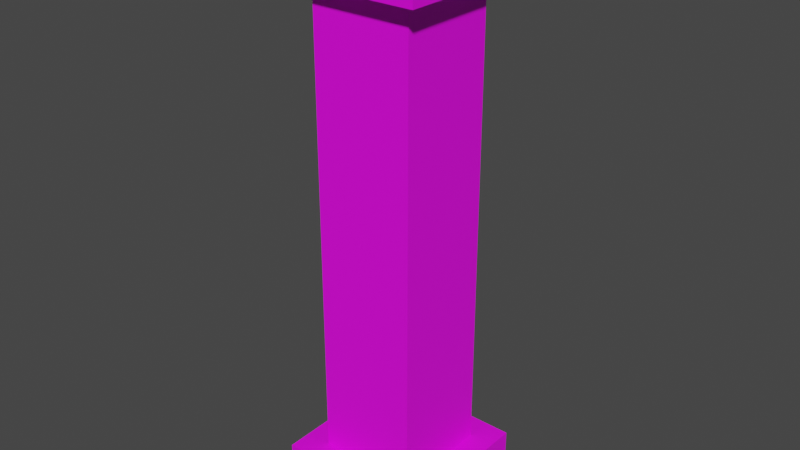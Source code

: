 # Source: pilar.blend  (saved by Blender 4.0.36; exported with 4.5.12 LTS)
import bpy
from mathutils import Matrix  # noqa: F401  (used for matrix-valued properties, if any)

bpy.ops.wm.read_factory_settings(use_empty=True)
scene = bpy.context.scene
scene.name = 'Scene'

# ---- collections
col_collection = bpy.data.collections.new('Collection'); scene.collection.children.link(col_collection)

# ---- images (referenced by path relative to the original .blend; pixels are not part of the script)
import os
ASSET_DIR = os.environ.get("B2B_ASSET_DIR", "")  # directory of the original .blend (textures are referenced by path, not embedded)
HERE = os.path.dirname(os.path.abspath(__file__))  # packed textures are extracted next to this script under _unpacked/

def load_image(name, relpath, width, height, colorspace="sRGB"):
    """Load a texture the original file referenced (path relative to the .blend, or extracted next to this script)."""
    p = next((c for c in (os.path.join(HERE, relpath), os.path.join(ASSET_DIR, relpath)) if relpath and os.path.exists(c)), "")
    if p:
        img = bpy.data.images.load(p, check_existing=True)
        img.name = name
    else:  # same state as the original file: an image datablock whose file is absent (Cycles renders it pink)
        img = bpy.data.images.new(name, width, height)
        img.source = "FILE"
        img.filepath = "//" + (relpath or name)
    img.colorspace_settings.name = colorspace
    return img
img_dscf5802_displacement_png = load_image('DSCF5802_displacement.png', 'DSCF5802_displacement.png', 1024, 1024, 'sRGB')

# ---- materials (node trees are filled in below, after node groups)
mat_material_002 = bpy.data.materials.new('Material.002')

# ---- material node trees
mat_material_002.use_nodes = True; mat_material_002.node_tree.nodes.clear()
_N = mat_material_002.node_tree.nodes; _L = mat_material_002.node_tree.links
n0 = _N.new('ShaderNodeBsdfPrincipled'); n0.name = 'Principled BSDF'; n0.location = (10, 300)
n0.inputs[3].default_value = 1.45
n1 = _N.new('ShaderNodeOutputMaterial'); n1.name = 'Material Output'; n1.location = (300, 300)
n2 = _N.new('ShaderNodeTexImage'); n2.name = 'Image Texture'; n2.location = (-280, 275)
n2.image = img_dscf5802_displacement_png
_L.new(n0.outputs[0], n1.inputs[0])
_L.new(n2.outputs[0], n0.inputs[0])
n1.is_active_output = True

# ---- world
world_world = bpy.data.worlds.new('World'); scene.world = world_world
world_world.use_nodes = True; world_world.node_tree.nodes.clear()
_N = world_world.node_tree.nodes; _L = world_world.node_tree.links
n0 = _N.new('ShaderNodeOutputWorld'); n0.name = 'World Output'; n0.location = (300, 300)
n1 = _N.new('ShaderNodeBackground'); n1.name = 'Background'; n1.location = (10, 300)
n1.inputs[0].default_value = (0.05088, 0.05088, 0.05088, 1.0)
_L.new(n1.outputs[0], n0.inputs[0])
n0.is_active_output = True
world_world.color = (0.05088, 0.05088, 0.05088)
world_world.use_sun_shadow = False
world_world.sun_shadow_jitter_overblur = 0.0

# ---- meshes
me_plane_001 = bpy.data.meshes.new('Plane.001')
me_plane_001.from_pydata([(-1.0, -1.0, 0.0), (1.0, -1.0, 0.0), (-1.0, 1.0, 0.0), (1.0, 1.0, 0.0), (-0.6622, 0.6622, 0.5475), (-0.6622, -0.6622, 0.5475), (0.6622, -0.6622, 0.5475), (0.6622, 0.6622, 0.5475), (-1.0, 1.0, 0.5475), (-1.0, -1.0, 0.5475), (1.0, -1.0, 0.5475), (1.0, 1.0, 0.5475), (-0.6622, 0.6622, 6.695), (-0.6622, -0.6622, 6.695), (0.6622, -0.6622, 6.695), (0.6622, 0.6622, 6.695), (-0.6622, 0.6622, 6.695), (-0.6622, -0.6622, 6.695), (0.6622, -0.6622, 6.695), (0.6622, 0.6622, 6.695), (-0.6622, 0.6622, 6.992), (-0.6622, -0.6622, 6.992), (0.6622, -0.6622, 6.992), (0.6622, 0.6622, 6.992), (-0.6622, 0.6622, 6.695), (-0.6622, -0.6622, 6.695), (0.6622, -0.6622, 6.695), (0.6622, 0.6622, 6.695), (-0.6622, 0.6622, 6.992), (-0.6622, -0.6622, 6.992), (0.6622, -0.6622, 6.992), (0.6622, 0.6622, 6.992), (-0.6622, 0.6622, 6.695), (-0.6622, -0.6622, 6.695), (0.6622, -0.6622, 6.695), (0.6622, 0.6622, 6.695), (-0.951, 0.951, 6.695), (-0.951, -0.951, 6.695), (0.951, -0.951, 6.695), (0.951, 0.951, 6.695), (-0.951, 0.951, 6.992), (-0.951, -0.951, 6.992), (0.951, -0.951, 6.992), (0.951, 0.951, 6.992), (-1.162, 1.162, 7.41), (-1.162, -1.162, 7.41), (1.162, -1.162, 7.41), (1.162, 1.162, 7.41)], [(30, 22), (21, 29), (31, 23), (20, 28)], [(0, 2, 3, 1), (7, 4, 12, 15), (0, 1, 10, 9), (1, 3, 11, 10), (2, 0, 9, 8), (3, 2, 8, 11), (14, 15, 19, 18), (5, 6, 14, 13), (6, 7, 15, 14), (4, 5, 13, 12), (12, 13, 17, 16), (15, 12, 16, 19), (13, 14, 18, 17), (17, 18, 26, 25), (19, 16, 24, 27), (24, 25, 33, 32), (26, 27, 35, 34), (18, 19, 27, 26), (16, 17, 25, 24), (39, 38, 37, 36), (27, 24, 32, 35), (25, 26, 34, 33), (39, 36, 40, 43), (37, 38, 42, 41), (38, 39, 43, 42), (36, 37, 41, 40), (43, 40, 44, 47), (41, 42, 46, 45), (42, 43, 47, 46), (40, 41, 45, 44), (44, 45, 46, 47), (9, 10, 11, 8)])
_uv = me_plane_001.uv_layers.new(name='UVMap')
_uv.uv.foreach_set('vector', [0.05317, 0.05317, 0.05317, 0.9468, 0.9468, 0.9468, 0.9468, 0.05317, 0.7959, -0.9108, 0.2041, -0.9108, 0.2041, 1.836, 0.7959, 1.836, 0.05317, -1.155, 0.9468, -1.155, 0.9468, -0.9108, 0.05317, -0.9108, 0.05317, -1.155, 0.9468, -1.155, 0.9468, -0.9108, 0.05317, -0.9108, 0.9468, -1.155, 0.05317, -1.155, 0.05317, -0.9108, 0.9468, -0.9108, 0.9468, -1.155, 0.05317, -1.155, 0.05317, -0.9108, 0.9468, -0.9108, 0.7959, 0.2041, 0.7959, 0.7959, 0.7959, 0.7959, 0.7959, 0.2041, 0.2041, -0.9108, 0.7959, -0.9108, 0.7959, 1.836, 0.2041, 1.836, 0.2041, -0.9108, 0.7959, -0.9108, 0.7959, 1.836, 0.2041, 1.836, 0.7959, -0.9108, 0.2041, -0.9108, 0.2041, 1.836, 0.7959, 1.836, 0.2041, 0.7959, 0.2041, 0.2041, 0.2041, 0.2041, 0.2041, 0.7959, 0.7959, 0.7959, 0.2041, 0.7959, 0.2041, 0.7959, 0.7959, 0.7959, 0.2041, 0.2041, 0.7959, 0.2041, 0.7959, 0.2041, 0.2041, 0.2041, 0.2041, 0.2041, 0.7959, 0.2041, 0.7959, 0.2041, 0.2041, 0.2041, 0.7959, 0.7959, 0.2041, 0.7959, 0.2041, 0.7959, 0.7959, 0.7959, 0.2041, 0.7959, 0.2041, 0.2041, 0.2041, 0.2041, 0.2041, 0.7959, 0.7959, 0.2041, 0.7959, 0.7959, 0.7959, 0.7959, 0.7959, 0.2041, 0.7959, 0.2041, 0.7959, 0.7959, 0.7959, 0.7959, 0.7959, 0.2041, 0.2041, 0.7959, 0.2041, 0.2041, 0.2041, 0.2041, 0.2041, 0.7959, 0.9249, 0.9249, 0.9249, 0.07506, 0.07506, 0.07506, 0.07506, 0.9249, 0.7959, 0.7959, 0.2041, 0.7959, 0.2041, 0.7959, 0.7959, 0.7959, 0.2041, 0.2041, 0.7959, 0.2041, 0.7959, 0.2041, 0.2041, 0.2041, 0.9249, 1.836, 0.07506, 1.836, 0.07506, 1.969, 0.9249, 1.969, 0.07506, 1.836, 0.9249, 1.836, 0.9249, 1.969, 0.07506, 1.969, 0.07506, 1.836, 0.9249, 1.836, 0.9249, 1.969, 0.07506, 1.969, 0.9249, 1.836, 0.07506, 1.836, 0.07506, 1.969, 0.9249, 1.969, 0.9249, 1.969, 0.07506, 1.969, -0.01909, 2.155, 1.019, 2.155, 0.07506, 1.969, 0.9249, 1.969, 1.019, 2.155, -0.01909, 2.155, 0.07506, 1.969, 0.9249, 1.969, 1.019, 2.155, -0.01909, 2.155, 0.9249, 1.969, 0.07506, 1.969, -0.01909, 2.155, 1.019, 2.155, -0.01909, 1.019, -0.01909, -0.01909, 1.019, -0.01909, 1.019, 1.019, 0.05317, 0.05317, 0.9468, 0.05317, 0.9468, 0.9468, 0.05317, 0.9468])
me_plane_001.materials.append(mat_material_002)
me_plane_001.update()

# ---- objects
ob_plane = bpy.data.objects.new('Plane', me_plane_001)

# ---- transforms, parenting, visibility, modifiers, constraints
ob_plane.location = (0.0, 0.0, 0.0)

# ---- collection membership
col_collection.objects.link(ob_plane)

# ---- scene / render settings (as saved in the file)
scene.frame_start = 1; scene.frame_end = 250; scene.frame_set(1)
scene.render.engine = 'CYCLES'
scene.cycles.sampling_pattern = 'TABULATED_SOBOL'
scene.cycles.use_light_tree = False
scene.view_settings.view_transform = 'Filmic'
bpy.context.view_layer.update()

# ---- added for rendering (the .blend has no active camera and no usable light): camera, sun
cam_auto = bpy.data.cameras.new('AutoCamera')
cam_auto.lens = 50.0
cam_auto.sensor_width = 36.0
cam_auto.clip_end = 1000.0
ob_auto_camera = bpy.data.objects.new('AutoCamera', cam_auto)
scene.collection.objects.link(ob_auto_camera)
ob_auto_camera.location = (7.49959, -8.99951, 9.70458)
ob_auto_camera.rotation_euler = (1.09748, -7.21219e-08, 0.694738)
scene.camera = ob_auto_camera
light_auto_sun = bpy.data.lights.new('AutoSun', 'SUN')
light_auto_sun.energy = 3.0
light_auto_sun.angle = 0.0523599
ob_auto_sun = bpy.data.objects.new('AutoSun', light_auto_sun)
scene.collection.objects.link(ob_auto_sun)
ob_auto_sun.rotation_euler = (0.872665, 0.174533, 0.523599)
bpy.context.view_layer.update()
